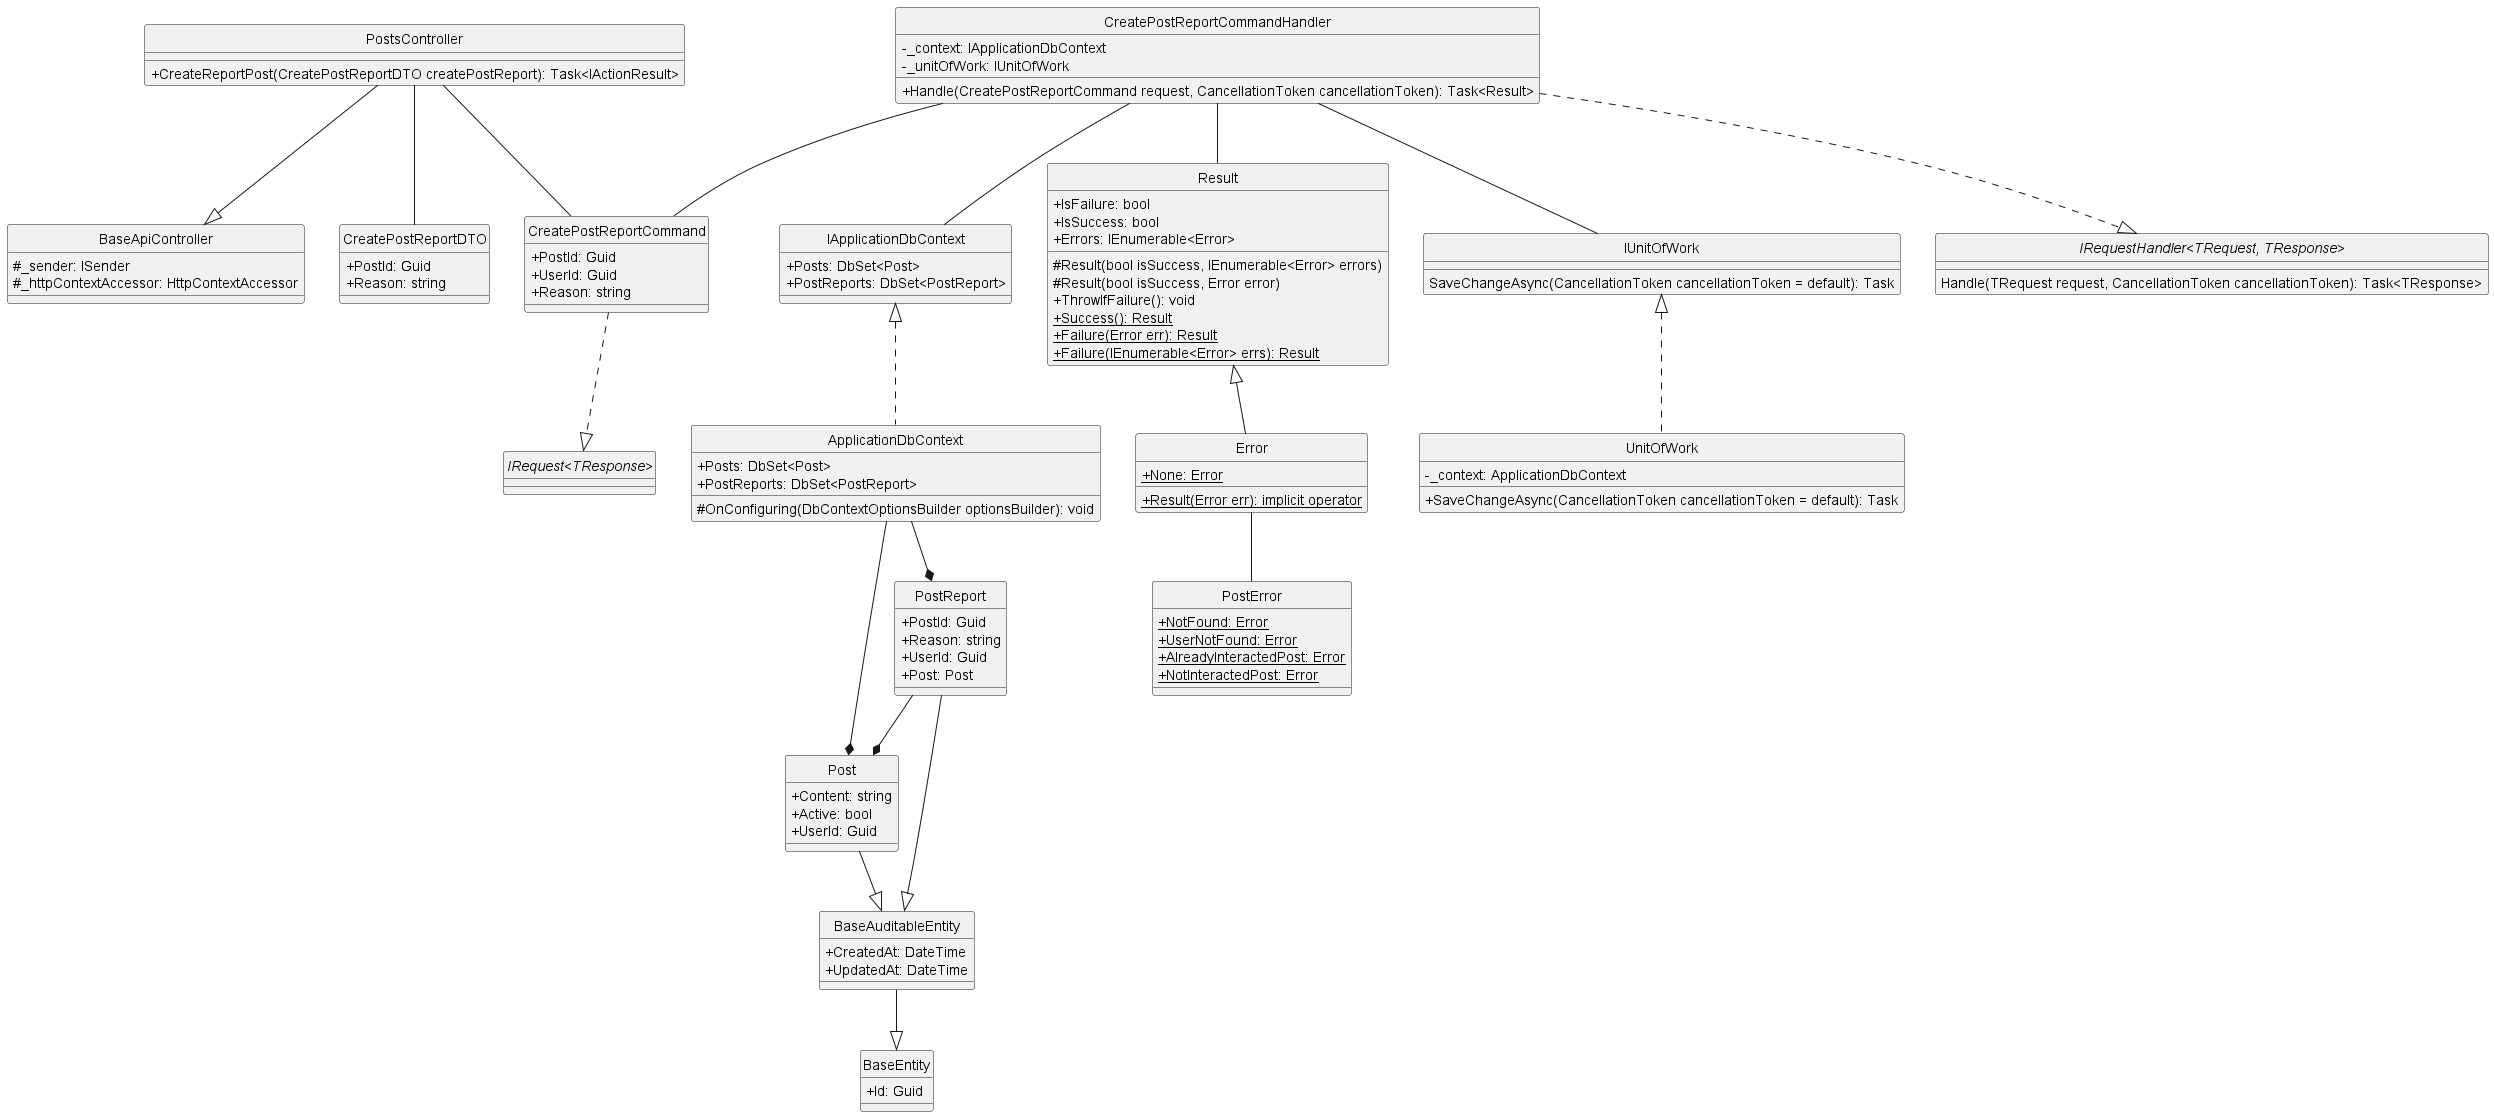

The diagram above was rendered by PlantUML. Its source (embedded in the PNG):
@startuml createReportPost
hide circle
skinparam classAttributeIconSize 0

class BaseApiController {
    #_sender: ISender
    #_httpContextAccessor: HttpContextAccessor
}

class PostsController {
    +CreateReportPost(CreatePostReportDTO createPostReport): Task<IActionResult>
}

class CreatePostReportCommand {
    +PostId: Guid
    +UserId: Guid
    +Reason: string
}

class CreatePostReportCommandHandler {
    -_context: IApplicationDbContext 
    -_unitOfWork: IUnitOfWork
    +Handle(CreatePostReportCommand request, CancellationToken cancellationToken): Task<Result> 
}

class IApplicationDbContext {
    +Posts: DbSet<Post> 
    +PostReports: DbSet<PostReport>
}

class ApplicationDbContext {
    +Posts: DbSet<Post>
    +PostReports: DbSet<PostReport>
    #OnConfiguring(DbContextOptionsBuilder optionsBuilder): void
}

class Result {
    +IsFailure: bool
    +IsSuccess: bool
    +Errors: IEnumerable<Error>
    #Result(bool isSuccess, IEnumerable<Error> errors)
    #Result(bool isSuccess, Error error)
    +ThrowIfFailure(): void
    +{static} Success(): Result
    +{static} Failure(Error err): Result
    +{static} Failure(IEnumerable<Error> errs): Result
}

class Error {
    +{static} None: Error
    +{static} Result(Error err): implicit operator
}

class IUnitOfWork {
    SaveChangeAsync(CancellationToken cancellationToken = default): Task
}

class UnitOfWork {
    -_context: ApplicationDbContext
    +SaveChangeAsync(CancellationToken cancellationToken = default): Task
}

class PostError {
    +{static} NotFound: Error
    +{static} UserNotFound: Error
    +{static} AlreadyInteractedPost: Error
    +{static} NotInteractedPost: Error
}

class CreatePostReportDTO {
    +PostId: Guid
    +Reason: string
}

class BaseEntity {
    +Id: Guid 
}

class BaseAuditableEntity{
    +CreatedAt: DateTime
    +UpdatedAt: DateTime
}

class Post {
    +Content: string
    +Active: bool
    +UserId: Guid
}

class PostReport {
    +PostId: Guid
    +Reason: string
    +UserId: Guid
    +Post: Post
} 

interface "IRequest<TResponse>"
interface "IRequestHandler<TRequest, TResponse>"{
    Handle(TRequest request, CancellationToken cancellationToken): Task<TResponse>
}

'==== Create PostInteract ====
'API Layer
PostsController --|> BaseApiController
PostsController -- CreatePostReportCommand
PostsController -- CreatePostReportDTO
'Application Layer
CreatePostReportCommand ..|> "IRequest<TResponse>"
CreatePostReportCommandHandler ..|> "IRequestHandler<TRequest, TResponse>"
CreatePostReportCommandHandler -- CreatePostReportCommand
CreatePostReportCommandHandler -- Result
CreatePostReportCommandHandler -- IUnitOfWork
CreatePostReportCommandHandler -- IApplicationDbContext
'Domain Layer
Result <|-- Error
Error -- PostError
PostReport --|> BaseAuditableEntity
Post --|> BaseAuditableEntity
BaseAuditableEntity --|> BaseEntity
PostReport --* Post
'Infrastructure Layer
IUnitOfWork <|.. UnitOfWork
IApplicationDbContext <|.. ApplicationDbContext
ApplicationDbContext --* PostReport
ApplicationDbContext --* Post
@enduml